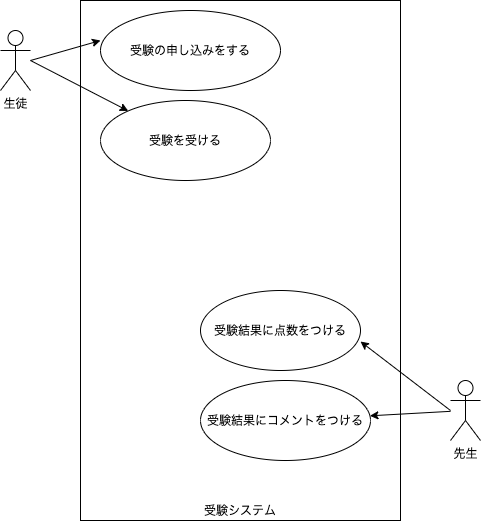

The diagram above was exported from draw.io. Its source (the exported page's mxGraphModel, read from the mxfile embedded in the PNG):
<mxGraphModel dx="532" dy="680" grid="1" gridSize="10" guides="1" tooltips="1" connect="1" arrows="1" fold="1" page="1" pageScale="1" pageWidth="827" pageHeight="1169" math="0" shadow="0">
  <root>
    <mxCell id="0" />
    <mxCell id="1" parent="0" />
    <mxCell id="A-S04boFyv68bWVTBvcw-2" value="&lt;div style=&quot;&quot;&gt;&lt;span&gt;受験システム&lt;/span&gt;&lt;/div&gt;" style="rounded=0;whiteSpace=wrap;html=1;align=center;labelPosition=center;verticalLabelPosition=middle;verticalAlign=bottom;" vertex="1" parent="1">
      <mxGeometry x="120" y="80" width="320" height="520" as="geometry" />
    </mxCell>
    <mxCell id="A-S04boFyv68bWVTBvcw-10" value="" style="rounded=0;orthogonalLoop=1;jettySize=auto;html=1;" edge="1" parent="1" target="A-S04boFyv68bWVTBvcw-7">
      <mxGeometry relative="1" as="geometry">
        <mxPoint x="70" y="140" as="sourcePoint" />
      </mxGeometry>
    </mxCell>
    <mxCell id="A-S04boFyv68bWVTBvcw-11" style="edgeStyle=none;rounded=0;orthogonalLoop=1;jettySize=auto;html=1;entryX=0;entryY=0.375;entryDx=0;entryDy=0;entryPerimeter=0;" edge="1" parent="1" target="A-S04boFyv68bWVTBvcw-6">
      <mxGeometry relative="1" as="geometry">
        <mxPoint x="70" y="140" as="sourcePoint" />
      </mxGeometry>
    </mxCell>
    <mxCell id="A-S04boFyv68bWVTBvcw-3" value="生徒" style="shape=umlActor;verticalLabelPosition=bottom;verticalAlign=top;html=1;outlineConnect=0;" vertex="1" parent="1">
      <mxGeometry x="40" y="110" width="30" height="60" as="geometry" />
    </mxCell>
    <mxCell id="A-S04boFyv68bWVTBvcw-12" style="edgeStyle=none;rounded=0;orthogonalLoop=1;jettySize=auto;html=1;entryX=1;entryY=0.638;entryDx=0;entryDy=0;entryPerimeter=0;" edge="1" parent="1" target="A-S04boFyv68bWVTBvcw-8">
      <mxGeometry relative="1" as="geometry">
        <mxPoint x="490" y="490" as="sourcePoint" />
      </mxGeometry>
    </mxCell>
    <mxCell id="A-S04boFyv68bWVTBvcw-13" value="" style="edgeStyle=none;rounded=0;orthogonalLoop=1;jettySize=auto;html=1;" edge="1" parent="1" source="A-S04boFyv68bWVTBvcw-5" target="A-S04boFyv68bWVTBvcw-9">
      <mxGeometry relative="1" as="geometry" />
    </mxCell>
    <mxCell id="A-S04boFyv68bWVTBvcw-5" value="先生" style="shape=umlActor;verticalLabelPosition=bottom;verticalAlign=top;html=1;outlineConnect=0;" vertex="1" parent="1">
      <mxGeometry x="490" y="460" width="30" height="60" as="geometry" />
    </mxCell>
    <mxCell id="A-S04boFyv68bWVTBvcw-6" value="受験の申し込みをする" style="ellipse;whiteSpace=wrap;html=1;align=center;verticalAlign=middle;" vertex="1" parent="1">
      <mxGeometry x="140" y="90" width="180" height="80" as="geometry" />
    </mxCell>
    <mxCell id="A-S04boFyv68bWVTBvcw-7" value="受験を受ける" style="ellipse;whiteSpace=wrap;html=1;align=center;verticalAlign=middle;" vertex="1" parent="1">
      <mxGeometry x="140" y="180" width="170" height="80" as="geometry" />
    </mxCell>
    <mxCell id="A-S04boFyv68bWVTBvcw-8" value="受験結果に点数をつける" style="ellipse;whiteSpace=wrap;html=1;align=center;verticalAlign=middle;" vertex="1" parent="1">
      <mxGeometry x="240" y="370" width="160" height="80" as="geometry" />
    </mxCell>
    <mxCell id="A-S04boFyv68bWVTBvcw-9" value="受験結果にコメントをつける" style="ellipse;whiteSpace=wrap;html=1;align=center;verticalAlign=middle;" vertex="1" parent="1">
      <mxGeometry x="240" y="460" width="170" height="80" as="geometry" />
    </mxCell>
  </root>
</mxGraphModel>